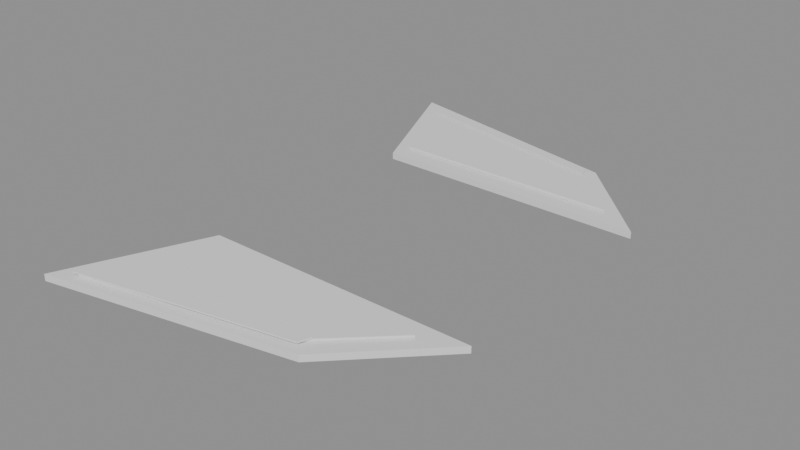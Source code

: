 # Source: source.blend  (saved by Blender 4.5.90; exported with 4.5.12 LTS)
import bpy
from mathutils import Matrix  # noqa: F401  (used for matrix-valued properties, if any)

bpy.ops.wm.read_factory_settings(use_empty=True)
scene = bpy.context.scene
scene.name = 'wings'

# ---- collections
col_scout_wings = bpy.data.collections.new('Scout_wings'); scene.collection.children.link(col_scout_wings)
col_scout_contracts = bpy.data.collections.new('Scout_Contracts'); scene.collection.children.link(col_scout_contracts)

# ---- materials (node trees are filled in below, after node groups)
mat_hull_graphite = bpy.data.materials.new('Hull Graphite')
mat_hull_ceramic = bpy.data.materials.new('Hull Ceramic')
mat_copper_accent = bpy.data.materials.new('Copper Accent')

# ---- material node trees

# ---- meshes
me_wing_port = bpy.data.meshes.new('Wing_Port')
me_wing_port.from_pydata([(4.9, -4.6, 0.1935), (-5.8, -4.6, 0.1935), (-8.1, -10.0, 0.1935), (1.4, -8.1, 0.1935), (1.4, -8.1, 0.4516), (-8.1, -10.0, 0.4516), (-5.8, -4.6, 0.4516), (4.9, -4.6, 0.4516), (1.4, -8.1, 0.1935), (-8.1, -10.0, 0.1935), (-8.1, -10.0, 0.4516), (1.4, -8.1, 0.4516), (-8.1, -10.0, 0.1935), (-5.8, -4.6, 0.1935), (-5.8, -4.6, 0.4516), (-8.1, -10.0, 0.4516), (-5.8, -4.6, 0.1935), (4.9, -4.6, 0.1935), (4.9, -4.6, 0.4516), (-5.8, -4.6, 0.4516), (4.9, -4.6, 0.1935), (1.4, -8.1, 0.1935), (1.4, -8.1, 0.4516), (4.9, -4.6, 0.4516)], [], [(0, 2, 1), (0, 3, 2), (4, 6, 5), (4, 7, 6), (8, 10, 9), (8, 11, 10), (12, 14, 13), (12, 15, 14), (16, 18, 17), (16, 19, 18), (20, 22, 21), (20, 23, 22)])
_uv = me_wing_port.uv_layers.new(name='UVMap')
_uv.uv.foreach_set('vector', [0.0, 1.0, 1.0, 0.0, 1.0, 1.0, 0.0, 1.0, 0.0, 0.0, 1.0, 0.0, 0.0, 1.0, 1.0, 0.0, 1.0, 1.0, 0.0, 1.0, 0.0, 0.0, 1.0, 0.0, 0.0, 1.0, 1.0, 0.0, 1.0, 1.0, 0.0, 1.0, 0.0, 0.0, 1.0, 0.0, 0.0, 1.0, 1.0, 0.0, 1.0, 1.0, 0.0, 1.0, 0.0, 0.0, 1.0, 0.0, 0.0, 1.0, 1.0, 0.0, 1.0, 1.0, 0.0, 1.0, 0.0, 0.0, 1.0, 0.0, 0.0, 1.0, 1.0, 0.0, 1.0, 1.0, 0.0, 1.0, 0.0, 0.0, 1.0, 0.0])
me_wing_port.materials.append(mat_hull_graphite)
me_wing_port.update()
me_wing_port.normals_split_custom_set([tuple(v) for v in zip(*[iter([0.0, 0.0, -1.0, 0.0, 0.0, -1.0, 0.0, 0.0, -1.0, 2.241e-09, 0.0, -1.0, 2.241e-09, 0.0, -1.0, 2.241e-09, 0.0, -1.0, 0.0, 0.0, 1.0, 0.0, 0.0, 1.0, 0.0, 0.0, 1.0, 0.0, 0.0, 1.0, 0.0, 0.0, 1.0, 0.0, 0.0, 1.0, 0.1961, -0.9806, 0.0, 0.1961, -0.9806, 0.0, 0.1961, -0.9806, 0.0, 0.1961, -0.9806, 0.0, 0.1961, -0.9806, 0.0, 0.1961, -0.9806, 0.0, -0.92, 0.3919, 0.0, -0.92, 0.3919, 0.0, -0.92, 0.3919, 0.0, -0.92, 0.3919, 0.0, -0.92, 0.3919, 0.0, -0.92, 0.3919, 0.0, 0.0, 1.0, 0.0, 0.0, 1.0, 0.0, 0.0, 1.0, 0.0, 0.0, 1.0, 0.0, 0.0, 1.0, 0.0, 0.0, 1.0, 0.0, 0.7071, -0.7071, 0.0, 0.7071, -0.7071, 0.0, 0.7071, -0.7071, 0.0, 0.7071, -0.7071, 0.0, 0.7071, -0.7071, 0.0, 0.7071, -0.7071, 0.0])] * 3)])
me_wing_port_armor = bpy.data.meshes.new('Wing_Port_Armor')
me_wing_port_armor.from_pydata([(3.4, -5.32, 0.4624), (-5.52, -5.32, 0.4624), (-7.1, -9.4, 0.4624), (0.96, -7.64, 0.4624), (0.96, -7.64, 0.5591), (-7.1, -9.4, 0.5591), (-5.52, -5.32, 0.5591), (3.4, -5.32, 0.5591), (0.96, -7.64, 0.4624), (-7.1, -9.4, 0.4624), (-7.1, -9.4, 0.5591), (0.96, -7.64, 0.5591), (-7.1, -9.4, 0.4624), (-5.52, -5.32, 0.4624), (-5.52, -5.32, 0.5591), (-7.1, -9.4, 0.5591), (-5.52, -5.32, 0.4624), (3.4, -5.32, 0.4624), (3.4, -5.32, 0.5591), (-5.52, -5.32, 0.5591), (3.4, -5.32, 0.4624), (0.96, -7.64, 0.4624), (0.96, -7.64, 0.5591), (3.4, -5.32, 0.5591)], [], [(0, 2, 1), (0, 3, 2), (4, 6, 5), (4, 7, 6), (8, 10, 9), (8, 11, 10), (12, 14, 13), (12, 15, 14), (16, 18, 17), (16, 19, 18), (20, 22, 21), (20, 23, 22)])
_uv = me_wing_port_armor.uv_layers.new(name='UVMap')
_uv.uv.foreach_set('vector', [0.0, 1.0, 1.0, 0.0, 1.0, 1.0, 0.0, 1.0, 0.0, 0.0, 1.0, 0.0, 0.0, 1.0, 1.0, 0.0, 1.0, 1.0, 0.0, 1.0, 0.0, 0.0, 1.0, 0.0, 0.0, 1.0, 1.0, 0.0, 1.0, 1.0, 0.0, 1.0, 0.0, 0.0, 1.0, 0.0, 0.0, 1.0, 1.0, 0.0, 1.0, 1.0, 0.0, 1.0, 0.0, 0.0, 1.0, 0.0, 0.0, 1.0, 1.0, 0.0, 1.0, 1.0, 0.0, 1.0, 0.0, 0.0, 1.0, 0.0, 0.0, 1.0, 1.0, 0.0, 1.0, 1.0, 0.0, 1.0, 0.0, 0.0, 1.0, 0.0])
me_wing_port_armor.materials.append(mat_hull_ceramic)
me_wing_port_armor.update()
me_wing_port_armor.normals_split_custom_set([tuple(v) for v in zip(*[iter([0.0, 0.0, -1.0, 0.0, 0.0, -1.0, 0.0, 0.0, -1.0, 8.276e-09, 0.0, -1.0, 8.276e-09, 0.0, -1.0, 8.276e-09, 0.0, -1.0, 0.0, 0.0, 1.0, 0.0, 0.0, 1.0, 0.0, 0.0, 1.0, 0.0, 0.0, 1.0, 0.0, 0.0, 1.0, 0.0, 0.0, 1.0, 0.2133, -0.977, 0.0, 0.2133, -0.977, 0.0, 0.2133, -0.977, 0.0, 0.2133, -0.977, 0.0, 0.2133, -0.977, 0.0, 0.2133, -0.977, 0.0, -0.9325, 0.3611, 0.0, -0.9325, 0.3611, 0.0, -0.9325, 0.3611, 0.0, -0.9325, 0.3611, 0.0, -0.9325, 0.3611, 0.0, -0.9325, 0.3611, 0.0, 0.0, 1.0, 0.0, 0.0, 1.0, 0.0, 0.0, 1.0, 0.0, 0.0, 1.0, 0.0, 0.0, 1.0, 0.0, 0.0, 1.0, 0.0, 0.6891, -0.7247, 0.0, 0.6891, -0.7247, 0.0, 0.6891, -0.7247, 0.0, 0.6891, -0.7247, 0.0, 0.6891, -0.7247, 0.0, 0.6891, -0.7247, 0.0])] * 3)])
me_wing_port_accent = bpy.data.meshes.new('Wing_Port_Accent')
me_wing_port_accent.from_pydata([(1.1, -7.84, 0.5699), (-7.28, -9.48, 0.5699), (-6.84, -8.88, 0.5699), (1.26, -7.38, 0.5699), (1.26, -7.38, 0.6237), (-6.84, -8.88, 0.6237), (-7.28, -9.48, 0.6237), (1.1, -7.84, 0.6237), (1.26, -7.38, 0.5699), (-6.84, -8.88, 0.5699), (-6.84, -8.88, 0.6237), (1.26, -7.38, 0.6237), (-6.84, -8.88, 0.5699), (-7.28, -9.48, 0.5699), (-7.28, -9.48, 0.6237), (-6.84, -8.88, 0.6237), (-7.28, -9.48, 0.5699), (1.1, -7.84, 0.5699), (1.1, -7.84, 0.6237), (-7.28, -9.48, 0.6237), (1.1, -7.84, 0.5699), (1.26, -7.38, 0.5699), (1.26, -7.38, 0.6237), (1.1, -7.84, 0.6237)], [], [(0, 2, 1), (0, 3, 2), (4, 6, 5), (4, 7, 6), (8, 10, 9), (8, 11, 10), (12, 14, 13), (12, 15, 14), (16, 18, 17), (16, 19, 18), (20, 22, 21), (20, 23, 22)])
_uv = me_wing_port_accent.uv_layers.new(name='UVMap')
_uv.uv.foreach_set('vector', [0.0, 1.0, 1.0, 0.0, 1.0, 1.0, 0.0, 1.0, 0.0, 0.0, 1.0, 0.0, 0.0, 1.0, 1.0, 0.0, 1.0, 1.0, 0.0, 1.0, 0.0, 0.0, 1.0, 0.0, 0.0, 1.0, 1.0, 0.0, 1.0, 1.0, 0.0, 1.0, 0.0, 0.0, 1.0, 0.0, 0.0, 1.0, 1.0, 0.0, 1.0, 1.0, 0.0, 1.0, 0.0, 0.0, 1.0, 0.0, 0.0, 1.0, 1.0, 0.0, 1.0, 1.0, 0.0, 1.0, 0.0, 0.0, 1.0, 0.0, 0.0, 1.0, 1.0, 0.0, 1.0, 1.0, 0.0, 1.0, 0.0, 0.0, 1.0, 0.0])
me_wing_port_accent.materials.append(mat_copper_accent)
me_wing_port_accent.update()
me_wing_port_accent.normals_split_custom_set([tuple(v) for v in zip(*[iter([0.0, 0.0, 1.0, 0.0, 0.0, 1.0, 0.0, 0.0, 1.0, 0.0, 0.0, 1.0, 0.0, 0.0, 1.0, 0.0, 0.0, 1.0, 2.838e-08, 0.0, -1.0, 2.838e-08, 0.0, -1.0, 2.838e-08, 0.0, -1.0, -6.637e-08, 0.0, -1.0, -6.637e-08, 0.0, -1.0, -6.637e-08, 0.0, -1.0, 0.1821, -0.9833, 0.0, 0.1821, -0.9833, 0.0, 0.1821, -0.9833, 0.0, 0.1821, -0.9833, 0.0, 0.1821, -0.9833, 0.0, 0.1821, -0.9833, 0.0, 0.8064, -0.5914, 0.0, 0.8064, -0.5914, 0.0, 0.8064, -0.5914, 0.0, 0.8064, -0.5914, 0.0, 0.8064, -0.5914, 0.0, 0.8064, -0.5914, 0.0, -0.1921, 0.9814, 0.0, -0.1921, 0.9814, 0.0, -0.1921, 0.9814, 0.0, -0.1921, 0.9814, 0.0, -0.1921, 0.9814, 0.0, -0.1921, 0.9814, 0.0, -0.9445, 0.3285, 0.0, -0.9445, 0.3285, 0.0, -0.9445, 0.3285, 0.0, -0.9445, 0.3285, 0.0, -0.9445, 0.3285, 0.0, -0.9445, 0.3285, 0.0])] * 3)])
me_wing_starboard = bpy.data.meshes.new('Wing_Starboard')
me_wing_starboard.from_pydata([(4.9, 4.6, 0.1935), (-5.8, 4.6, 0.1935), (-8.1, 10.0, 0.1935), (1.4, 8.1, 0.1935), (1.4, 8.1, 0.4516), (-8.1, 10.0, 0.4516), (-5.8, 4.6, 0.4516), (4.9, 4.6, 0.4516), (1.4, 8.1, 0.1935), (-8.1, 10.0, 0.1935), (-8.1, 10.0, 0.4516), (1.4, 8.1, 0.4516), (-8.1, 10.0, 0.1935), (-5.8, 4.6, 0.1935), (-5.8, 4.6, 0.4516), (-8.1, 10.0, 0.4516), (-5.8, 4.6, 0.1935), (4.9, 4.6, 0.1935), (4.9, 4.6, 0.4516), (-5.8, 4.6, 0.4516), (4.9, 4.6, 0.1935), (1.4, 8.1, 0.1935), (1.4, 8.1, 0.4516), (4.9, 4.6, 0.4516)], [], [(0, 1, 2), (0, 2, 3), (4, 5, 6), (4, 6, 7), (8, 9, 10), (8, 10, 11), (12, 13, 14), (12, 14, 15), (16, 17, 18), (16, 18, 19), (20, 21, 22), (20, 22, 23)])
_uv = me_wing_starboard.uv_layers.new(name='UVMap')
_uv.uv.foreach_set('vector', [0.0, 1.0, 1.0, 1.0, 1.0, 0.0, 0.0, 1.0, 1.0, 0.0, 0.0, 0.0, 0.0, 1.0, 1.0, 1.0, 1.0, 0.0, 0.0, 1.0, 1.0, 0.0, 0.0, 0.0, 0.0, 1.0, 1.0, 1.0, 1.0, 0.0, 0.0, 1.0, 1.0, 0.0, 0.0, 0.0, 0.0, 1.0, 1.0, 1.0, 1.0, 0.0, 0.0, 1.0, 1.0, 0.0, 0.0, 0.0, 0.0, 1.0, 1.0, 1.0, 1.0, 0.0, 0.0, 1.0, 1.0, 0.0, 0.0, 0.0, 0.0, 1.0, 1.0, 1.0, 1.0, 0.0, 0.0, 1.0, 1.0, 0.0, 0.0, 0.0])
me_wing_starboard.materials.append(mat_hull_graphite)
me_wing_starboard.update()
me_wing_starboard.normals_split_custom_set([tuple(v) for v in zip(*[iter([0.0, 0.0, -1.0, 0.0, 0.0, -1.0, 0.0, 0.0, -1.0, 2.241e-09, 0.0, -1.0, 2.241e-09, 0.0, -1.0, 2.241e-09, 0.0, -1.0, 0.0, 0.0, 1.0, 0.0, 0.0, 1.0, 0.0, 0.0, 1.0, 0.0, 0.0, 1.0, 0.0, 0.0, 1.0, 0.0, 0.0, 1.0, 0.1961, 0.9806, 0.0, 0.1961, 0.9806, 0.0, 0.1961, 0.9806, 0.0, 0.1961, 0.9806, 0.0, 0.1961, 0.9806, 0.0, 0.1961, 0.9806, 0.0, -0.92, -0.3919, 0.0, -0.92, -0.3919, 0.0, -0.92, -0.3919, 0.0, -0.92, -0.3919, 0.0, -0.92, -0.3919, 0.0, -0.92, -0.3919, 0.0, 0.0, -1.0, 0.0, 0.0, -1.0, 0.0, 0.0, -1.0, 0.0, 0.0, -1.0, 0.0, 0.0, -1.0, 0.0, 0.0, -1.0, 0.0, 0.7071, 0.7071, 0.0, 0.7071, 0.7071, 0.0, 0.7071, 0.7071, 0.0, 0.7071, 0.7071, 0.0, 0.7071, 0.7071, 0.0, 0.7071, 0.7071, 0.0])] * 3)])
me_wing_starboard_armor = bpy.data.meshes.new('Wing_Starboard_Armor')
me_wing_starboard_armor.from_pydata([(3.4, 5.32, 0.4624), (-5.52, 5.32, 0.4624), (-7.1, 9.4, 0.4624), (0.96, 7.64, 0.4624), (0.96, 7.64, 0.5591), (-7.1, 9.4, 0.5591), (-5.52, 5.32, 0.5591), (3.4, 5.32, 0.5591), (0.96, 7.64, 0.4624), (-7.1, 9.4, 0.4624), (-7.1, 9.4, 0.5591), (0.96, 7.64, 0.5591), (-7.1, 9.4, 0.4624), (-5.52, 5.32, 0.4624), (-5.52, 5.32, 0.5591), (-7.1, 9.4, 0.5591), (-5.52, 5.32, 0.4624), (3.4, 5.32, 0.4624), (3.4, 5.32, 0.5591), (-5.52, 5.32, 0.5591), (3.4, 5.32, 0.4624), (0.96, 7.64, 0.4624), (0.96, 7.64, 0.5591), (3.4, 5.32, 0.5591)], [], [(0, 1, 2), (0, 2, 3), (4, 5, 6), (4, 6, 7), (8, 9, 10), (8, 10, 11), (12, 13, 14), (12, 14, 15), (16, 17, 18), (16, 18, 19), (20, 21, 22), (20, 22, 23)])
_uv = me_wing_starboard_armor.uv_layers.new(name='UVMap')
_uv.uv.foreach_set('vector', [0.0, 1.0, 1.0, 1.0, 1.0, 0.0, 0.0, 1.0, 1.0, 0.0, 0.0, 0.0, 0.0, 1.0, 1.0, 1.0, 1.0, 0.0, 0.0, 1.0, 1.0, 0.0, 0.0, 0.0, 0.0, 1.0, 1.0, 1.0, 1.0, 0.0, 0.0, 1.0, 1.0, 0.0, 0.0, 0.0, 0.0, 1.0, 1.0, 1.0, 1.0, 0.0, 0.0, 1.0, 1.0, 0.0, 0.0, 0.0, 0.0, 1.0, 1.0, 1.0, 1.0, 0.0, 0.0, 1.0, 1.0, 0.0, 0.0, 0.0, 0.0, 1.0, 1.0, 1.0, 1.0, 0.0, 0.0, 1.0, 1.0, 0.0, 0.0, 0.0])
me_wing_starboard_armor.materials.append(mat_hull_ceramic)
me_wing_starboard_armor.update()
me_wing_starboard_armor.normals_split_custom_set([tuple(v) for v in zip(*[iter([0.0, 0.0, -1.0, 0.0, 0.0, -1.0, 0.0, 0.0, -1.0, 8.276e-09, 0.0, -1.0, 8.276e-09, 0.0, -1.0, 8.276e-09, 0.0, -1.0, 0.0, 0.0, 1.0, 0.0, 0.0, 1.0, 0.0, 0.0, 1.0, 0.0, 0.0, 1.0, 0.0, 0.0, 1.0, 0.0, 0.0, 1.0, 0.2133, 0.977, 0.0, 0.2133, 0.977, 0.0, 0.2133, 0.977, 0.0, 0.2133, 0.977, 0.0, 0.2133, 0.977, 0.0, 0.2133, 0.977, 0.0, -0.9325, -0.3611, 0.0, -0.9325, -0.3611, 0.0, -0.9325, -0.3611, 0.0, -0.9325, -0.3611, 0.0, -0.9325, -0.3611, 0.0, -0.9325, -0.3611, 0.0, 0.0, -1.0, 0.0, 0.0, -1.0, 0.0, 0.0, -1.0, 0.0, 0.0, -1.0, 0.0, 0.0, -1.0, 0.0, 0.0, -1.0, 0.0, 0.6891, 0.7247, 0.0, 0.6891, 0.7247, 0.0, 0.6891, 0.7247, 0.0, 0.6891, 0.7247, 0.0, 0.6891, 0.7247, 0.0, 0.6891, 0.7247, 0.0])] * 3)])
me_wing_starboard_accent = bpy.data.meshes.new('Wing_Starboard_Accent')
me_wing_starboard_accent.from_pydata([(1.1, 7.84, 0.5699), (-7.28, 9.48, 0.5699), (-6.84, 8.88, 0.5699), (1.26, 7.38, 0.5699), (1.26, 7.38, 0.6237), (-6.84, 8.88, 0.6237), (-7.28, 9.48, 0.6237), (1.1, 7.84, 0.6237), (1.26, 7.38, 0.5699), (-6.84, 8.88, 0.5699), (-6.84, 8.88, 0.6237), (1.26, 7.38, 0.6237), (-6.84, 8.88, 0.5699), (-7.28, 9.48, 0.5699), (-7.28, 9.48, 0.6237), (-6.84, 8.88, 0.6237), (-7.28, 9.48, 0.5699), (1.1, 7.84, 0.5699), (1.1, 7.84, 0.6237), (-7.28, 9.48, 0.6237), (1.1, 7.84, 0.5699), (1.26, 7.38, 0.5699), (1.26, 7.38, 0.6237), (1.1, 7.84, 0.6237)], [], [(0, 1, 2), (0, 2, 3), (4, 5, 6), (4, 6, 7), (8, 9, 10), (8, 10, 11), (12, 13, 14), (12, 14, 15), (16, 17, 18), (16, 18, 19), (20, 21, 22), (20, 22, 23)])
_uv = me_wing_starboard_accent.uv_layers.new(name='UVMap')
_uv.uv.foreach_set('vector', [0.0, 1.0, 1.0, 1.0, 1.0, 0.0, 0.0, 1.0, 1.0, 0.0, 0.0, 0.0, 0.0, 1.0, 1.0, 1.0, 1.0, 0.0, 0.0, 1.0, 1.0, 0.0, 0.0, 0.0, 0.0, 1.0, 1.0, 1.0, 1.0, 0.0, 0.0, 1.0, 1.0, 0.0, 0.0, 0.0, 0.0, 1.0, 1.0, 1.0, 1.0, 0.0, 0.0, 1.0, 1.0, 0.0, 0.0, 0.0, 0.0, 1.0, 1.0, 1.0, 1.0, 0.0, 0.0, 1.0, 1.0, 0.0, 0.0, 0.0, 0.0, 1.0, 1.0, 1.0, 1.0, 0.0, 0.0, 1.0, 1.0, 0.0, 0.0, 0.0])
me_wing_starboard_accent.materials.append(mat_copper_accent)
me_wing_starboard_accent.update()
me_wing_starboard_accent.normals_split_custom_set([tuple(v) for v in zip(*[iter([0.0, 0.0, 1.0, 0.0, 0.0, 1.0, 0.0, 0.0, 1.0, 0.0, 0.0, 1.0, 0.0, 0.0, 1.0, 0.0, 0.0, 1.0, 2.838e-08, 0.0, -1.0, 2.838e-08, 0.0, -1.0, 2.838e-08, 0.0, -1.0, -6.637e-08, 0.0, -1.0, -6.637e-08, 0.0, -1.0, -6.637e-08, 0.0, -1.0, 0.1821, 0.9833, 0.0, 0.1821, 0.9833, 0.0, 0.1821, 0.9833, 0.0, 0.1821, 0.9833, 0.0, 0.1821, 0.9833, 0.0, 0.1821, 0.9833, 0.0, 0.8064, 0.5914, 0.0, 0.8064, 0.5914, 0.0, 0.8064, 0.5914, 0.0, 0.8064, 0.5914, 0.0, 0.8064, 0.5914, 0.0, 0.8064, 0.5914, 0.0, -0.1921, -0.9814, 0.0, -0.1921, -0.9814, 0.0, -0.1921, -0.9814, 0.0, -0.1921, -0.9814, 0.0, -0.1921, -0.9814, 0.0, -0.1921, -0.9814, 0.0, -0.9445, -0.3285, 0.0, -0.9445, -0.3285, 0.0, -0.9445, -0.3285, 0.0, -0.9445, -0.3285, 0.0, -0.9445, -0.3285, 0.0, -0.9445, -0.3285, 0.0])] * 3)])

# ---- objects
ob_wing_port = bpy.data.objects.new('Wing_Port', me_wing_port)
ob_wing_port_armor = bpy.data.objects.new('Wing_Port_Armor', me_wing_port_armor)
ob_wing_port_accent = bpy.data.objects.new('Wing_Port_Accent', me_wing_port_accent)
ob_wing_starboard = bpy.data.objects.new('Wing_Starboard', me_wing_starboard)
ob_wing_starboard_armor = bpy.data.objects.new('Wing_Starboard_Armor', me_wing_starboard_armor)
ob_wing_starboard_accent = bpy.data.objects.new('Wing_Starboard_Accent', me_wing_starboard_accent)
ob_collider_wing_port = bpy.data.objects.new('COLLIDER_Wing_Port', None)
ob_collider_wing_starboard = bpy.data.objects.new('COLLIDER_Wing_Starboard', None)

# ---- transforms, parenting, visibility, modifiers, constraints
ob_wing_port.parent = None
ob_wing_port.location = (0.0, 0.0, 0.0)
ob_wing_port.rotation_mode = 'QUATERNION'
ob_wing_port.rotation_quaternion = (1.0, 0.0, 0.0, 0.0)
ob_wing_port_armor.parent = None
ob_wing_port_armor.location = (0.0, 0.0, 0.0)
ob_wing_port_armor.rotation_mode = 'QUATERNION'
ob_wing_port_armor.rotation_quaternion = (1.0, 0.0, 0.0, 0.0)
ob_wing_port_accent.parent = None
ob_wing_port_accent.location = (0.0, 0.0, 0.0)
ob_wing_port_accent.rotation_mode = 'QUATERNION'
ob_wing_port_accent.rotation_quaternion = (1.0, 0.0, 0.0, 0.0)
ob_wing_starboard.parent = None
ob_wing_starboard.location = (0.0, 0.0, 0.0)
ob_wing_starboard.rotation_mode = 'QUATERNION'
ob_wing_starboard.rotation_quaternion = (1.0, 0.0, 0.0, 0.0)
ob_wing_starboard_armor.parent = None
ob_wing_starboard_armor.location = (0.0, 0.0, 0.0)
ob_wing_starboard_armor.rotation_mode = 'QUATERNION'
ob_wing_starboard_armor.rotation_quaternion = (1.0, 0.0, 0.0, 0.0)
ob_wing_starboard_accent.parent = None
ob_wing_starboard_accent.location = (0.0, 0.0, 0.0)
ob_wing_starboard_accent.rotation_mode = 'QUATERNION'
ob_wing_starboard_accent.rotation_quaternion = (1.0, 0.0, 0.0, 0.0)
ob_collider_wing_port.parent = None
ob_collider_wing_port.location = (-1.6, -7.3, 0.3226)
ob_collider_wing_port.empty_display_type = 'CUBE'
ob_collider_wing_starboard.parent = None
ob_collider_wing_starboard.location = (-1.6, 7.3, 0.3226)
ob_collider_wing_starboard.empty_display_type = 'CUBE'

# ---- collection membership
col_scout_wings.objects.link(ob_wing_port)
col_scout_wings.objects.link(ob_wing_port_armor)
col_scout_wings.objects.link(ob_wing_port_accent)
col_scout_wings.objects.link(ob_wing_starboard)
col_scout_wings.objects.link(ob_wing_starboard_armor)
col_scout_wings.objects.link(ob_wing_starboard_accent)
col_scout_wings.objects.link(ob_collider_wing_port)
col_scout_wings.objects.link(ob_collider_wing_starboard)

# ---- scene / render settings (as saved in the file)
scene.frame_start = 1; scene.frame_end = 250; scene.frame_set(1)
scene.render.engine = 'BLENDER_EEVEE_NEXT'
scene.render.image_settings.exr_codec = 'NONE'
scene.render.simplify_subdivision_render = 0
scene.render.simplify_child_particles_render = 0.0
scene.eevee.use_volume_custom_range = False
scene.eevee.use_fast_gi = False
scene.eevee.use_shadows = False
scene.view_settings.white_balance_temperature = 0.0
scene.view_settings.white_balance_tint = 0.0
scene.view_settings.white_balance_whitepoint = (2.97, 0.5193, -0.0414)
bpy.context.view_layer.update()

# ---- added for rendering (the .blend has no active camera and no usable light): camera, sun + grey world if the file has none
cam_auto = bpy.data.cameras.new('AutoCamera')
cam_auto.lens = 50.0
cam_auto.sensor_width = 36.0
cam_auto.clip_end = 1000.0
ob_auto_camera = bpy.data.objects.new('AutoCamera', cam_auto)
scene.collection.objects.link(ob_auto_camera)
ob_auto_camera.location = (20.4736, -26.4884, 18.0675)
ob_auto_camera.rotation_euler = (1.09748, -7.21219e-08, 0.694738)
scene.camera = ob_auto_camera
light_auto_sun = bpy.data.lights.new('AutoSun', 'SUN')
light_auto_sun.energy = 3.0
light_auto_sun.angle = 0.0523599
ob_auto_sun = bpy.data.objects.new('AutoSun', light_auto_sun)
scene.collection.objects.link(ob_auto_sun)
ob_auto_sun.rotation_euler = (0.872665, 0.174533, 0.523599)
if scene.world is None:
    world_auto = bpy.data.worlds.new('AutoWorld')
    world_auto.color = (0.3, 0.3, 0.3)
    scene.world = world_auto
bpy.context.view_layer.update()
